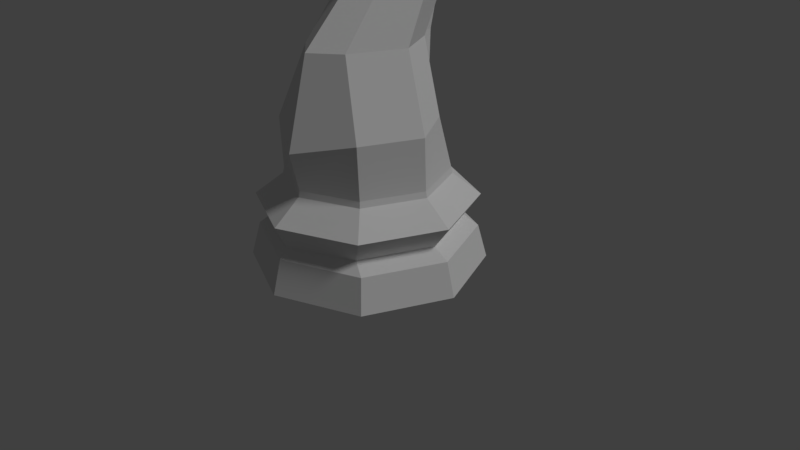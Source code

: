 # Source: chess_knight_lowpoly.blend  (saved by Blender 2.78.0; exported with 4.5.12 LTS)
import bpy
from mathutils import Matrix  # noqa: F401  (used for matrix-valued properties, if any)

bpy.ops.wm.read_factory_settings(use_empty=True)
scene = bpy.context.scene
scene.name = 'Scene'

# ---- collections
col_collection_1 = bpy.data.collections.new('Collection 1'); scene.collection.children.link(col_collection_1)

# ---- world
world_world = bpy.data.worlds.new('World'); scene.world = world_world
world_world.color = (0.05088, 0.05088, 0.05088)
world_world.use_sun_shadow = False
world_world.sun_shadow_jitter_overblur = 0.0
world_world.cycles.sampling_method = 'MANUAL'

# ---- cameras
cam_camera = bpy.data.cameras.new('Camera')
cam_camera.clip_end = 100.0
cam_camera.lens = 35.0
cam_camera.sensor_width = 32.0
cam_camera.sensor_height = 18.0
cam_camera.ortho_scale = 7.314
cam_camera.dof.focus_distance = 0.0
cam_camera.dof.aperture_fstop = 128.0

# ---- lights
light_lamp = bpy.data.lights.new('Lamp', 'SUN')
light_lamp.transmission_factor = 0.0
light_lamp.cutoff_distance = 30.0
light_lamp.angle = 0.1993
light_lamp.energy = 1.0
light_lamp.shadow_buffer_clip_start = 1.001
light_lamp.shadow_soft_size = 0.1
light_lamp.shadow_cascade_max_distance = 1000.0

# ---- meshes
me_cylinder_001 = bpy.data.meshes.new('Cylinder.001')
me_cylinder_001.from_pydata([(0.0, 1.5, -1.0), (0.0, -1.16, 0.6897), (1.061, 1.061, -1.0), (0.7058, -0.7682, 0.8692), (1.5, 1.132e-07, -1.0), (1.013, -0.02771, 0.8692), (1.061, -1.061, -1.0), (0.7058, 0.5161, 0.9164), (-4.888e-07, -1.5, -1.0), (0.0, 1.065, 0.1335), (0.7187, 0.7534, 0.1335), (1.031, 2.438e-07, 0.1335), (0.7187, -0.7534, 0.1335), (0.0, -1.065, 0.1335), (1.406e-08, 1.381, -0.566), (0.9764, 0.9764, -0.566), (1.381, 1.439e-07, -0.566), (0.9764, -0.9764, -0.566), (-4.359e-07, -1.381, -0.566), (0.0, -0.337, 2.341), (0.0, 1.423, -0.1439), (0.9719, 1.007, -0.1439), (1.389, 1.576e-07, -0.1439), (0.9719, -1.007, -0.1439), (0.0, -1.423, -0.1439), (0.3211, -0.1024, 2.382), (0.5594, 0.4641, 2.483), (0.3211, 1.03, 2.584), (0.0, 1.047, 0.2111), (0.7058, 0.7405, 0.2111), (1.013, 2.566e-07, 0.2111), (0.7058, -0.7405, 0.2111), (0.0, -1.047, 0.2111), (0.3476, 0.6091, 1.79), (0.0, 1.263, -0.4495), (0.7989, 0.8932, -0.4495), (1.169, 2.265e-07, -0.4495), (0.7989, -0.8932, -0.4495), (0.0, -1.263, -0.4495), (0.6275, 0.08312, 1.79), (0.3476, -0.5924, 1.79), (0.0, -0.8722, 1.79), (0.0, -0.288, 2.584), (0.3211, -0.05591, 2.875), (0.5594, 0.3942, 3.233), (0.0, -0.5078, 2.782), (0.0, 0.1572, 3.809), (0.3211, 0.1155, 3.642), (0.3211, -0.3641, 3.081), (0.5594, -0.02466, 3.433), (0.2992, 0.7355, 3.475), (0.0, -0.749, 2.859), (0.0, -0.7136, 3.641), (0.2097, -0.7651, 3.47), (0.2097, -0.9985, 2.964), (0.3251, -0.8818, 3.217), (0.0, -1.185, 2.906), (0.0, -1.195, 3.458), (0.1219, -1.2, 3.337), (0.1001, -1.196, 3.009), (0.1858, -1.198, 3.212), (0.07953, 1.117, 2.922), (0.0861, 0.7922, 1.76), (0.1748, 0.9713, 0.2111), (0.178, 0.9881, 0.1335), (0.2407, 1.32, -0.1439), (0.1979, 1.172, -0.4495), (0.2418, 1.281, -0.566), (0.2627, 1.391, -1.0), (0.1748, 0.7291, 0.8749), (0.07953, 0.1469, 3.768), (0.05192, -0.7264, 3.599), (0.0302, -1.196, 3.428), (0.1017, 0.9172, 3.598), (0.07953, 0.8234, 3.901), (0.0, 0.8649, 3.946), (0.07953, 1.117, 2.922), (0.0861, 0.7922, 1.76), (0.0, 1.047, 0.2111), (0.1748, 0.9713, 0.2111), (0.1748, 0.7291, 0.8749), (0.07953, 0.1469, 3.768), (0.0, 0.1572, 3.809), (0.07953, 0.9232, 3.64), (0.0, 1.031, 1.755), (0.0, 1.274, 2.997), (0.0794, 1.246, 2.885), (0.0, 0.9232, 0.8613), (0.0861, 0.9709, 1.765), (0.03976, 1.084, 3.664), (0.1748, 0.8531, 0.8749), (0.0, 1.12, 3.689), (0.07953, 0.4683, 4.005), (0.0, 0.4786, 4.046), (0.07953, 1.047, 3.64), (0.0, -0.2586, 2.5), (0.3211, -0.02578, 2.716), (0.5594, 0.4592, 2.997), (0.2998, 0.8466, 3.256), (0.1009, 0.9944, 3.425), (0.07953, 1.025, 3.413), (0.07949, 1.151, 3.402), (0.3211, 0.702, 3.49), (0.07953, 0.9232, 3.64), (0.07953, 1.025, 3.413), (0.3211, 0.8446, 3.207), (0.2992, 0.7355, 3.475), (0.1017, 0.9172, 3.598), (0.1009, 0.9944, 3.425), (0.2998, 0.8466, 3.256), (0.4229, 1.13, 3.74), (0.3094, 1.234, 3.81), (0.309, 1.279, 3.711), (0.4233, 1.194, 3.614)], [], [(63, 28, 78, 79), (30, 29, 7, 5), (15, 35, 36, 16), (41, 40, 25, 19), (67, 66, 35, 15), (17, 37, 38, 18), (16, 36, 37, 17), (46, 70, 81, 82), (39, 33, 27, 26), (31, 30, 5, 3), (32, 31, 3, 1), (67, 68, 0, 14), (17, 6, 4, 16), (12, 31, 32, 13), (23, 12, 13, 24), (10, 29, 30, 11), (11, 30, 31, 12), (64, 63, 29, 10), (65, 64, 10, 21), (22, 11, 12, 23), (21, 10, 11, 22), (18, 8, 6, 17), (37, 23, 24, 38), (35, 21, 22, 36), (36, 22, 23, 37), (1, 3, 40, 41), (61, 62, 77, 76), (66, 65, 21, 35), (3, 5, 39, 40), (40, 39, 26, 25), (5, 7, 33, 39), (16, 4, 2, 15), (95, 96, 43, 42), (96, 97, 44, 43), (70, 103, 83, 81), (97, 105, 102, 44), (2, 4, 6, 8, 0, 68), (44, 102, 47, 49), (42, 43, 48, 45), (57, 56, 59, 60, 58, 72), (43, 44, 49, 48), (62, 69, 80, 77), (49, 47, 53, 55), (45, 48, 54, 51), (70, 46, 52, 71), (48, 49, 55, 54), (71, 52, 57, 72), (55, 53, 58, 60), (54, 55, 60, 59), (51, 54, 59, 56), (53, 71, 72, 58), (47, 70, 71, 53), (102, 103, 70, 47), (98, 99, 108, 109), (34, 20, 65, 66), (7, 69, 62, 33), (20, 9, 64, 65), (9, 28, 63, 64), (15, 2, 68, 67), (33, 62, 61, 27), (14, 34, 66, 67), (29, 63, 69, 7), (79, 78, 28), (80, 79, 90), (82, 81, 92, 93), (81, 83, 94, 74, 92), (76, 77, 88, 86), (104, 61, 76, 100), (69, 63, 79, 80), (79, 28, 87, 90), (88, 84, 85, 86), (90, 87, 84, 88), (86, 85, 91, 89, 94, 101), (100, 76, 86, 101), (77, 80, 90, 88), (74, 75, 93, 92), (89, 91, 75, 74, 94), (83, 100, 101, 94), (103, 104, 100, 83), (27, 61, 104, 105), (26, 27, 105, 97), (25, 26, 97, 96), (19, 25, 96, 95), (50, 73, 103, 102), (73, 99, 104, 103), (98, 50, 102, 105), (99, 98, 105, 104), (106, 109, 113, 110), (99, 73, 107, 108), (50, 98, 109, 106), (73, 50, 106, 107), (113, 112, 111, 110), (107, 106, 110, 111), (109, 108, 112, 113), (108, 107, 111, 112)])
me_cylinder_001.polygons.foreach_set('use_smooth', [True] * 95)
me_cylinder_001.use_remesh_preserve_volume = False
me_cylinder_001.use_remesh_preserve_attributes = False
me_cylinder_001.use_mirror_vertex_groups = False
me_cylinder_001.update()

# ---- objects
ob_knight = bpy.data.objects.new('Knight', me_cylinder_001)
ob_lamp = bpy.data.objects.new('Lamp', light_lamp)
ob_camera = bpy.data.objects.new('Camera', cam_camera)

# ---- transforms, parenting, visibility, modifiers, constraints
ob_knight.location = (0.0, 0.0, 1.0)
ob_knight.lineart.crease_threshold = 0.0
_m = ob_knight.modifiers.new('Mirror', 'MIRROR')
_m.use_clip = True
_m = ob_knight.modifiers.new('EdgeSplit', 'EDGE_SPLIT')
_m.split_angle = 0.001745
ob_lamp.location = (4.076, 1.005, 5.904)
ob_lamp.rotation_euler = (0.6503, 0.05522, 1.866)
ob_lamp.lock_rotations_4d = False
ob_lamp.empty_display_type = 'ARROWS'
ob_lamp.color = (0.0, 0.0, 0.0, 0.0)
ob_lamp.lineart.crease_threshold = 0.0
ob_camera.location = (7.481, -6.508, 5.344)
ob_camera.rotation_euler = (1.109, 0.0, 0.8149)
ob_camera.lock_rotations_4d = False
ob_camera.empty_display_type = 'ARROWS'
ob_camera.color = (0.0, 0.0, 0.0, 0.0)
ob_camera.display_type = 'WIRE'
ob_camera.lineart.crease_threshold = 0.0

# ---- collection membership
col_collection_1.objects.link(ob_knight)
col_collection_1.objects.link(ob_lamp)
col_collection_1.objects.link(ob_camera)

# ---- scene / render settings (as saved in the file)
scene.camera = ob_camera
scene.frame_start = 1; scene.frame_end = 250; scene.frame_set(1)
scene.render.engine = 'BLENDER_EEVEE_NEXT'
scene.render.resolution_percentage = 50
scene.render.dither_intensity = 0.0
scene.cycles.use_denoising = False
scene.cycles.samples = 128
scene.cycles.sampling_pattern = 'TABULATED_SOBOL'
scene.cycles.light_sampling_threshold = 0.0
scene.cycles.use_adaptive_sampling = False
scene.cycles.use_light_tree = False
scene.cycles.blur_glossy = 0.0
scene.cycles.sample_clamp_indirect = 0.0
scene.view_settings.view_transform = 'Standard'
bpy.context.view_layer.update()
